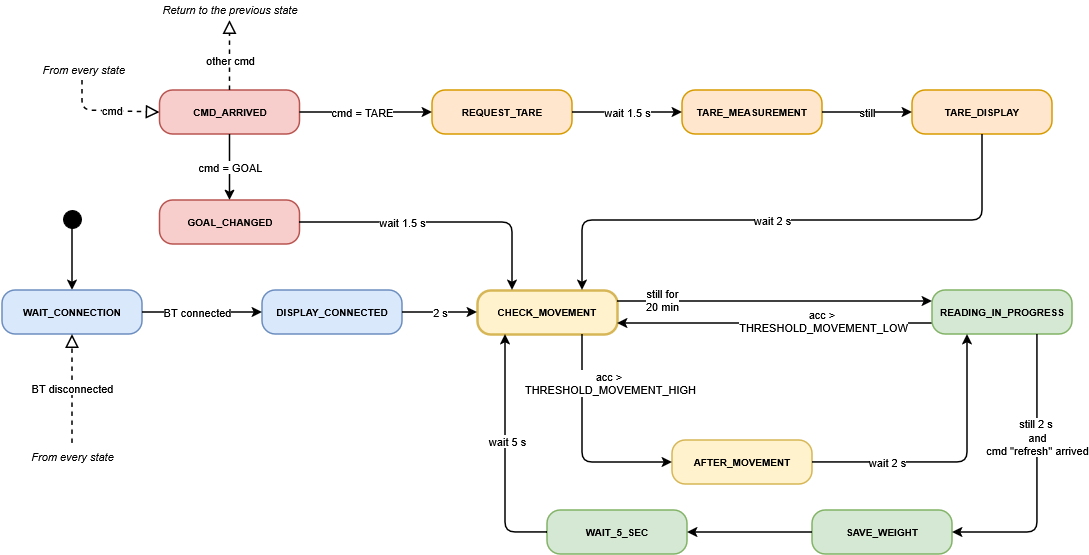

The diagram above was exported from draw.io. Its source (the exported page's mxGraphModel, read from the mxfile embedded in the PNG):
<mxGraphModel dx="1498" dy="814" grid="1" gridSize="10" guides="1" tooltips="1" connect="1" arrows="1" fold="1" page="1" pageScale="1" pageWidth="1169" pageHeight="827" math="0" shadow="0">
  <root>
    <mxCell id="0" />
    <mxCell id="1" parent="0" />
    <mxCell id="start" parent="1" style="ellipse;fillColor=#000000;strokeColor=#000000;" value="" vertex="1">
      <mxGeometry height="18" width="18" x="101" y="330" as="geometry" />
    </mxCell>
    <mxCell id="e0" edge="1" parent="1" source="start" style="edgeStyle=orthogonalEdgeStyle;rounded=1;html=1;endArrow=classic;strokeWidth=1.5;fontSize=11;labelBackgroundColor=#ffffff;exitX=0.5;exitY=1;entryX=0.5;entryY=0;" target="s1" value="">
      <mxGeometry relative="1" as="geometry" />
    </mxCell>
    <mxCell id="s1" parent="1" style="rounded=1;whiteSpace=wrap;html=1;arcSize=30;fillColor=#dae8fc;strokeColor=#6c8ebf;strokeWidth=1.5;fontStyle=1;fontSize=10;" value="WAIT_CONNECTION" vertex="1">
      <mxGeometry height="44" width="140" x="40" y="410" as="geometry" />
    </mxCell>
    <mxCell id="s2" parent="1" style="rounded=1;whiteSpace=wrap;html=1;arcSize=30;fillColor=#dae8fc;strokeColor=#6c8ebf;strokeWidth=1.5;fontStyle=1;fontSize=10;" value="DISPLAY_CONNECTED" vertex="1">
      <mxGeometry height="44" width="140" x="300" y="410" as="geometry" />
    </mxCell>
    <mxCell id="s3" parent="1" style="rounded=1;whiteSpace=wrap;html=1;arcSize=30;fillColor=#fff2cc;strokeColor=#d6b656;strokeWidth=2.5;fontStyle=1;fontSize=10;" value="CHECK_MOVEMENT" vertex="1">
      <mxGeometry height="44" width="140" x="515" y="410" as="geometry" />
    </mxCell>
    <mxCell id="s4" parent="1" style="rounded=1;whiteSpace=wrap;html=1;arcSize=30;fillColor=#fff2cc;strokeColor=#d6b656;strokeWidth=1.5;fontStyle=1;fontSize=10;" value="AFTER_MOVEMENT" vertex="1">
      <mxGeometry height="44" width="140" x="710" y="560" as="geometry" />
    </mxCell>
    <mxCell id="2xDnenj0CAS5X_99pXl5-6" edge="1" parent="1" source="s5" style="edgeStyle=orthogonalEdgeStyle;rounded=1;orthogonalLoop=1;jettySize=auto;html=1;entryX=1;entryY=0.75;entryDx=0;entryDy=0;curved=0;strokeWidth=1.5;exitX=0;exitY=0.75;exitDx=0;exitDy=0;" target="s3">
      <mxGeometry relative="1" as="geometry" />
    </mxCell>
    <mxCell id="2xDnenj0CAS5X_99pXl5-8" connectable="0" parent="2xDnenj0CAS5X_99pXl5-6" style="edgeLabel;html=1;align=center;verticalAlign=middle;resizable=0;points=[];" value="&lt;div&gt;acc &amp;gt;&amp;nbsp;&lt;/div&gt;&lt;div&gt;THRESHOLD_MOVEMENT_LOW&lt;/div&gt;" vertex="1">
      <mxGeometry relative="1" as="geometry">
        <mxPoint x="48" y="-3" as="offset" />
      </mxGeometry>
    </mxCell>
    <mxCell id="s5" parent="1" style="rounded=1;whiteSpace=wrap;html=1;arcSize=30;fillColor=#d5e8d4;strokeColor=#82b366;strokeWidth=1.5;fontStyle=1;fontSize=10;" value="READING_IN_PROGRESS" vertex="1">
      <mxGeometry height="44" width="140" x="970" y="410" as="geometry" />
    </mxCell>
    <mxCell id="s6" parent="1" style="rounded=1;whiteSpace=wrap;html=1;arcSize=30;fillColor=#d5e8d4;strokeColor=#82b366;strokeWidth=1.5;fontStyle=1;fontSize=10;" value="SAVE_WEIGHT" vertex="1">
      <mxGeometry height="44" width="140" x="850" y="630" as="geometry" />
    </mxCell>
    <mxCell id="s7" parent="1" style="rounded=1;whiteSpace=wrap;html=1;arcSize=30;fillColor=#d5e8d4;strokeColor=#82b366;strokeWidth=1.5;fontStyle=1;fontSize=10;" value="WAIT_5_SEC" vertex="1">
      <mxGeometry height="44" width="140" x="585" y="630" as="geometry" />
    </mxCell>
    <mxCell id="s9" parent="1" style="rounded=1;whiteSpace=wrap;html=1;arcSize=30;fillColor=#ffe6cc;strokeColor=#d79b00;strokeWidth=1.5;fontStyle=1;fontSize=10;" value="REQUEST_TARE" vertex="1">
      <mxGeometry height="44" width="140" x="470" y="210" as="geometry" />
    </mxCell>
    <mxCell id="s10" parent="1" style="rounded=1;whiteSpace=wrap;html=1;arcSize=30;fillColor=#ffe6cc;strokeColor=#d79b00;strokeWidth=1.5;fontStyle=1;fontSize=10;" value="TARE_MEASUREMENT" vertex="1">
      <mxGeometry height="44" width="140" x="720" y="210" as="geometry" />
    </mxCell>
    <mxCell id="s11" parent="1" style="rounded=1;whiteSpace=wrap;html=1;arcSize=30;fillColor=#ffe6cc;strokeColor=#d79b00;strokeWidth=1.5;fontStyle=1;fontSize=10;" value="TARE_DISPLAY" vertex="1">
      <mxGeometry height="44" width="140" x="950" y="210" as="geometry" />
    </mxCell>
    <mxCell id="cmd" parent="1" style="rounded=1;whiteSpace=wrap;html=1;arcSize=30;fillColor=#f8cecc;strokeColor=#b85450;strokeWidth=1.5;fontStyle=1;fontSize=10;" value="CMD_ARRIVED" vertex="1">
      <mxGeometry height="44" width="140" x="197.5" y="210" as="geometry" />
    </mxCell>
    <mxCell id="goal" parent="1" style="rounded=1;whiteSpace=wrap;html=1;arcSize=30;fillColor=#f8cecc;strokeColor=#b85450;strokeWidth=1.5;fontStyle=1;fontSize=10;" value="GOAL_CHANGED" vertex="1">
      <mxGeometry height="44" width="140" x="197.5" y="320" as="geometry" />
    </mxCell>
    <mxCell id="e1" edge="1" parent="1" source="s1" style="edgeStyle=orthogonalEdgeStyle;rounded=1;html=1;endArrow=classic;strokeWidth=1.5;fontSize=11;labelBackgroundColor=#ffffff;exitX=1;exitY=0.5;exitDx=0;exitDy=0;entryX=0;entryY=0.5;entryDx=0;entryDy=0;" target="s2" value="BT connected">
      <mxGeometry relative="1" x="-0.0909" as="geometry">
        <mxPoint as="offset" />
      </mxGeometry>
    </mxCell>
    <mxCell id="e2" edge="1" parent="1" source="s2" style="edgeStyle=orthogonalEdgeStyle;rounded=1;html=1;endArrow=classic;strokeWidth=1.5;fontSize=11;labelBackgroundColor=#ffffff;exitX=1;exitY=0.5;exitDx=0;exitDy=0;entryX=0;entryY=0.5;entryDx=0;entryDy=0;" target="s3" value="2 s">
      <mxGeometry relative="1" as="geometry" />
    </mxCell>
    <mxCell id="e4" edge="1" parent="1" source="s3" style="edgeStyle=orthogonalEdgeStyle;rounded=1;html=1;endArrow=classic;strokeWidth=1.5;fontSize=11;labelBackgroundColor=#ffffff;exitX=1;exitY=0.25;exitDx=0;exitDy=0;entryX=0;entryY=0.25;entryDx=0;entryDy=0;" target="s5" value="still for&lt;br&gt;20 min">
      <mxGeometry relative="1" x="-0.7143" y="1" as="geometry">
        <mxPoint as="offset" />
      </mxGeometry>
    </mxCell>
    <mxCell id="e3" edge="1" parent="1" source="s3" style="edgeStyle=orthogonalEdgeStyle;rounded=1;html=1;endArrow=classic;strokeWidth=1.5;fontSize=11;labelBackgroundColor=#ffffff;exitX=0.75;exitY=1;exitDx=0;exitDy=0;entryX=0;entryY=0.5;entryDx=0;entryDy=0;" target="s4" value="&lt;div&gt;acc &amp;gt;&amp;nbsp;&lt;/div&gt;&lt;div&gt;THRESHOLD_MOVEMENT_HIGH&lt;/div&gt;">
      <mxGeometry relative="1" x="-0.5505" y="28" as="geometry">
        <mxPoint as="offset" />
        <Array as="points">
          <mxPoint x="620" y="582" />
        </Array>
      </mxGeometry>
    </mxCell>
    <mxCell id="e5" edge="1" parent="1" source="s4" style="edgeStyle=orthogonalEdgeStyle;rounded=1;html=1;endArrow=classic;strokeWidth=1.5;fontSize=11;labelBackgroundColor=#ffffff;exitX=1;exitY=0.5;exitDx=0;exitDy=0;entryX=0.25;entryY=1;entryDx=0;entryDy=0;" target="s5" value="wait 2 s">
      <mxGeometry relative="1" x="-0.4677" as="geometry">
        <mxPoint as="offset" />
        <mxPoint x="760" y="590" as="sourcePoint" />
        <mxPoint x="990" y="480" as="targetPoint" />
      </mxGeometry>
    </mxCell>
    <mxCell id="e6" edge="1" parent="1" source="s5" style="edgeStyle=orthogonalEdgeStyle;rounded=1;html=1;endArrow=classic;strokeWidth=1.5;fontSize=11;labelBackgroundColor=#ffffff;exitX=0.75;exitY=1;exitDx=0;exitDy=0;entryX=1;entryY=0.5;entryDx=0;entryDy=0;" target="s6" value="&lt;div&gt;still 2 s&amp;nbsp;&lt;/div&gt;&lt;div&gt;and&lt;/div&gt;&lt;div&gt;cmd &quot;refresh&quot; arrived&lt;/div&gt;">
      <mxGeometry relative="1" x="-0.27" as="geometry">
        <mxPoint as="offset" />
        <mxPoint x="1050" y="650" as="targetPoint" />
      </mxGeometry>
    </mxCell>
    <mxCell id="e7" edge="1" parent="1" source="s6" style="edgeStyle=orthogonalEdgeStyle;rounded=1;html=1;endArrow=classic;strokeWidth=1.5;fontSize=11;labelBackgroundColor=#ffffff;exitX=0;exitY=0.5;exitDx=0;exitDy=0;entryX=1;entryY=0.5;entryDx=0;entryDy=0;" target="s7" value="">
      <mxGeometry relative="1" as="geometry">
        <mxPoint x="860" y="696" as="targetPoint" />
      </mxGeometry>
    </mxCell>
    <mxCell id="e9" edge="1" parent="1" source="s7" style="edgeStyle=orthogonalEdgeStyle;rounded=1;html=1;endArrow=classic;strokeWidth=1.5;fontSize=11;labelBackgroundColor=#ffffff;exitX=0;exitY=0.5;exitDx=0;exitDy=0;entryX=0.2;entryY=1;entryDx=0;entryDy=0;" target="s3" value="wait 5 s">
      <mxGeometry relative="1" x="0.1086" y="-2" as="geometry">
        <mxPoint as="offset" />
      </mxGeometry>
    </mxCell>
    <mxCell id="c1" edge="1" parent="1" source="cmd" style="edgeStyle=orthogonalEdgeStyle;rounded=1;html=1;endArrow=classic;strokeWidth=1.5;fontSize=11;labelBackgroundColor=#ffffff;exitX=0.5;exitY=1;exitDx=0;exitDy=0;entryX=0.5;entryY=0;entryDx=0;entryDy=0;" target="goal" value="cmd = GOAL">
      <mxGeometry relative="1" as="geometry" />
    </mxCell>
    <mxCell id="c3" edge="1" parent="1" source="cmd" style="edgeStyle=orthogonalEdgeStyle;rounded=1;html=1;endArrow=classic;strokeWidth=1.5;fontSize=11;labelBackgroundColor=#ffffff;exitX=1;exitY=0.5;exitDx=0;exitDy=0;entryX=0;entryY=0.5;entryDx=0;entryDy=0;" target="s9" value="cmd = TARE">
      <mxGeometry relative="1" x="-0.0667" as="geometry">
        <mxPoint as="offset" />
      </mxGeometry>
    </mxCell>
    <mxCell id="c4" edge="1" parent="1" source="s9" style="edgeStyle=orthogonalEdgeStyle;rounded=1;html=1;endArrow=classic;strokeWidth=1.5;fontSize=11;labelBackgroundColor=#ffffff;exitX=1;exitY=0.5;exitDx=0;exitDy=0;entryX=0;entryY=0.5;entryDx=0;entryDy=0;" target="s10" value="wait 1.5 s">
      <mxGeometry relative="1" as="geometry" />
    </mxCell>
    <mxCell id="c5" edge="1" parent="1" source="s10" style="edgeStyle=orthogonalEdgeStyle;rounded=1;html=1;endArrow=classic;strokeWidth=1.5;fontSize=11;labelBackgroundColor=#ffffff;exitX=1;exitY=0.5;exitDx=0;exitDy=0;entryX=0;entryY=0.5;entryDx=0;entryDy=0;" target="s11" value="still">
      <mxGeometry relative="1" as="geometry" />
    </mxCell>
    <mxCell id="c6" edge="1" parent="1" source="goal" style="edgeStyle=orthogonalEdgeStyle;rounded=1;html=1;endArrow=classic;strokeWidth=1.5;fontSize=11;labelBackgroundColor=#ffffff;exitX=1;exitY=0.5;exitDx=0;exitDy=0;entryX=0.25;entryY=0;entryDx=0;entryDy=0;" target="s3" value="wait 1.5 s">
      <mxGeometry relative="1" x="-0.2704" as="geometry">
        <mxPoint as="offset" />
      </mxGeometry>
    </mxCell>
    <mxCell id="c8" edge="1" parent="1" source="s11" style="edgeStyle=orthogonalEdgeStyle;rounded=1;html=1;endArrow=classic;strokeWidth=1.5;fontSize=11;labelBackgroundColor=#ffffff;exitX=0.5;exitY=1;exitDx=0;exitDy=0;entryX=0.75;entryY=0;entryDx=0;entryDy=0;" target="s3" value="wait 2 s">
      <mxGeometry relative="1" x="0.0647" as="geometry">
        <mxPoint as="offset" />
        <Array as="points">
          <mxPoint x="1020" y="340" />
          <mxPoint x="620" y="340" />
        </Array>
        <mxPoint x="590" y="370" as="targetPoint" />
      </mxGeometry>
    </mxCell>
    <mxCell id="din" edge="1" parent="1" style="endArrow=block;endFill=0;endSize=10;dashed=1;html=1;rounded=1;strokeWidth=1.5;fontSize=11;labelBackgroundColor=#ffffff;entryX=0;entryY=0.5;entryDx=0;entryDy=0;curved=0;" target="cmd" value="cmd">
      <mxGeometry relative="1" x="0.1158" y="1" as="geometry">
        <mxPoint as="offset" />
        <Array as="points">
          <mxPoint x="120" y="230" />
        </Array>
        <mxPoint x="120" y="200" as="sourcePoint" />
        <mxPoint x="180" y="231.5" as="targetPoint" />
      </mxGeometry>
    </mxCell>
    <mxCell id="dout" edge="1" parent="1" source="cmd" style="endArrow=block;endFill=0;endSize=10;dashed=1;html=1;rounded=0;strokeWidth=1.5;fontSize=11;labelBackgroundColor=#ffffff;exitX=0.5;exitY=0;exitDx=0;exitDy=0;" value="">
      <mxGeometry relative="1" as="geometry">
        <mxPoint x="267.5" y="140" as="targetPoint" />
      </mxGeometry>
    </mxCell>
    <mxCell id="2xDnenj0CAS5X_99pXl5-9" connectable="0" parent="dout" style="edgeLabel;html=1;align=center;verticalAlign=middle;resizable=0;points=[];" value="&lt;div&gt;other cmd&lt;/div&gt;" vertex="1">
      <mxGeometry relative="1" x="-0.4571" as="geometry">
        <mxPoint y="-11" as="offset" />
      </mxGeometry>
    </mxCell>
    <mxCell id="t1" parent="1" style="text;html=1;whiteSpace=wrap;verticalAlign=middle;fontSize=11;fontStyle=2;align=right;" value="From every state" vertex="1">
      <mxGeometry height="18" width="95" x="70" y="180" as="geometry" />
    </mxCell>
    <mxCell id="t2" parent="1" style="text;html=1;whiteSpace=wrap;verticalAlign=middle;fontSize=11;fontStyle=2;align=center;" value="Return to the previous state" vertex="1">
      <mxGeometry height="18" width="157.5" x="188.75" y="120" as="geometry" />
    </mxCell>
    <mxCell id="2xDnenj0CAS5X_99pXl5-1" edge="1" parent="1" style="endArrow=block;endFill=0;endSize=10;dashed=1;html=1;rounded=0;strokeWidth=1.5;fontSize=11;labelBackgroundColor=#ffffff;" value="BT disconnected">
      <mxGeometry relative="1" as="geometry">
        <mxPoint x="110" y="563" as="sourcePoint" />
        <mxPoint x="110" y="454" as="targetPoint" />
      </mxGeometry>
    </mxCell>
    <mxCell id="2xDnenj0CAS5X_99pXl5-2" parent="1" style="text;html=1;whiteSpace=wrap;verticalAlign=middle;fontSize=11;fontStyle=2;align=center;" value="From every state" vertex="1">
      <mxGeometry height="18" width="145" x="37.5" y="567" as="geometry" />
    </mxCell>
  </root>
</mxGraphModel>